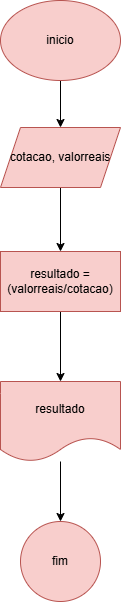

The diagram above was exported from draw.io. Its source (the exported page's mxGraphModel, read from the mxfile embedded in the PNG):
<mxGraphModel dx="880" dy="460" grid="1" gridSize="10" guides="1" tooltips="1" connect="1" arrows="1" fold="1" page="1" pageScale="1" pageWidth="827" pageHeight="1169" math="0" shadow="0">
  <root>
    <mxCell id="0" />
    <mxCell id="1" parent="0" />
    <mxCell id="YyXNov0lEvGkZqQAGX_Z-3" value="" style="edgeStyle=orthogonalEdgeStyle;rounded=0;orthogonalLoop=1;jettySize=auto;html=1;" edge="1" parent="1" source="YyXNov0lEvGkZqQAGX_Z-1" target="YyXNov0lEvGkZqQAGX_Z-2">
      <mxGeometry relative="1" as="geometry" />
    </mxCell>
    <mxCell id="YyXNov0lEvGkZqQAGX_Z-1" value="inicio" style="ellipse;whiteSpace=wrap;html=1;fillColor=#f8cecc;strokeColor=#b85450;" vertex="1" parent="1">
      <mxGeometry x="354" y="10" width="120" height="80" as="geometry" />
    </mxCell>
    <mxCell id="YyXNov0lEvGkZqQAGX_Z-5" value="" style="edgeStyle=orthogonalEdgeStyle;rounded=0;orthogonalLoop=1;jettySize=auto;html=1;" edge="1" parent="1" source="YyXNov0lEvGkZqQAGX_Z-2" target="YyXNov0lEvGkZqQAGX_Z-4">
      <mxGeometry relative="1" as="geometry" />
    </mxCell>
    <mxCell id="YyXNov0lEvGkZqQAGX_Z-2" value="cotacao, valorreais" style="shape=parallelogram;perimeter=parallelogramPerimeter;whiteSpace=wrap;html=1;fixedSize=1;fillColor=#f8cecc;strokeColor=#b85450;" vertex="1" parent="1">
      <mxGeometry x="354" y="137" width="120" height="60" as="geometry" />
    </mxCell>
    <mxCell id="YyXNov0lEvGkZqQAGX_Z-7" value="" style="edgeStyle=orthogonalEdgeStyle;rounded=0;orthogonalLoop=1;jettySize=auto;html=1;" edge="1" parent="1" source="YyXNov0lEvGkZqQAGX_Z-4" target="YyXNov0lEvGkZqQAGX_Z-6">
      <mxGeometry relative="1" as="geometry" />
    </mxCell>
    <mxCell id="YyXNov0lEvGkZqQAGX_Z-4" value="resultado = (valorreais/cotacao)" style="whiteSpace=wrap;html=1;fillColor=#f8cecc;strokeColor=#b85450;" vertex="1" parent="1">
      <mxGeometry x="354" y="261" width="120" height="60" as="geometry" />
    </mxCell>
    <mxCell id="YyXNov0lEvGkZqQAGX_Z-9" value="" style="edgeStyle=orthogonalEdgeStyle;rounded=0;orthogonalLoop=1;jettySize=auto;html=1;" edge="1" parent="1" source="YyXNov0lEvGkZqQAGX_Z-6" target="YyXNov0lEvGkZqQAGX_Z-8">
      <mxGeometry relative="1" as="geometry" />
    </mxCell>
    <mxCell id="YyXNov0lEvGkZqQAGX_Z-6" value="resultado" style="shape=document;whiteSpace=wrap;html=1;boundedLbl=1;fillColor=#f8cecc;strokeColor=#b85450;" vertex="1" parent="1">
      <mxGeometry x="354" y="391" width="120" height="80" as="geometry" />
    </mxCell>
    <mxCell id="YyXNov0lEvGkZqQAGX_Z-8" value="fim" style="ellipse;whiteSpace=wrap;html=1;fillColor=#f8cecc;strokeColor=#b85450;" vertex="1" parent="1">
      <mxGeometry x="374" y="531" width="80" height="80" as="geometry" />
    </mxCell>
  </root>
</mxGraphModel>